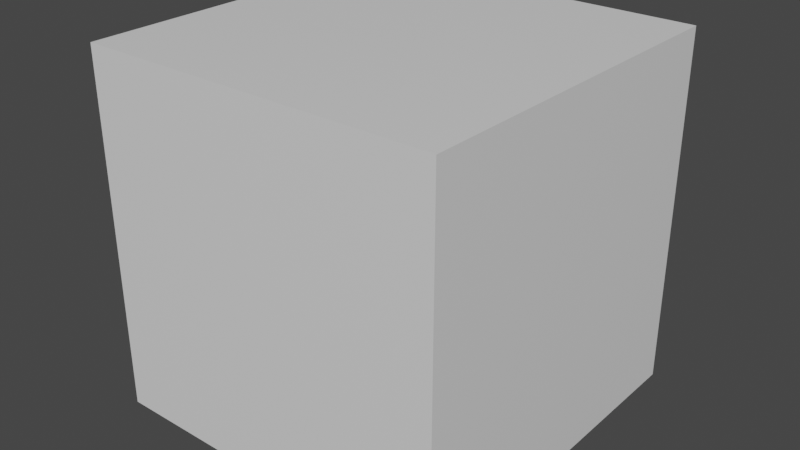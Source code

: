 # Source: Box_6a.blend  (saved by Blender 3.0.42; exported with 4.5.12 LTS)
import bpy
from mathutils import Matrix  # noqa: F401  (used for matrix-valued properties, if any)

bpy.ops.wm.read_factory_settings(use_empty=True)
scene = bpy.context.scene
scene.name = 'Scene'

# ---- collections
col_collection = bpy.data.collections.new('Collection'); scene.collection.children.link(col_collection)

# ---- materials (node trees are filled in below, after node groups)
mat_material = bpy.data.materials.new('Material')
mat_material.alpha_threshold = 0.0
mat_material.use_transparent_shadow = False
mat_material.line_color = (0.0, 0.0, 0.0, 1.0)

# ---- material node trees
mat_material.use_nodes = True; mat_material.node_tree.nodes.clear()
_N = mat_material.node_tree.nodes; _L = mat_material.node_tree.links
n0 = _N.new('ShaderNodeOutputMaterial'); n0.name = 'Material Output'; n0.location = (300, 300)
n1 = _N.new('ShaderNodeBsdfPrincipled'); n1.name = 'Principled BSDF'; n1.location = (10, 300)
n1.distribution = 'GGX'
n1.subsurface_method = 'RANDOM_WALK_SKIN'
n1.inputs[2].default_value = 0.4
n1.inputs[3].default_value = 1.45
n1.inputs[27].default_value = (0.0, 0.0, 0.0, 1.0)
n1.inputs[28].default_value = 1.0
_L.new(n1.outputs[0], n0.inputs[0])
n0.is_active_output = True

# ---- world
world_world = bpy.data.worlds.new('World'); scene.world = world_world
world_world.use_nodes = True; world_world.node_tree.nodes.clear()
_N = world_world.node_tree.nodes; _L = world_world.node_tree.links
n0 = _N.new('ShaderNodeOutputWorld'); n0.name = 'World Output'; n0.location = (300, 300)
n1 = _N.new('ShaderNodeBackground'); n1.name = 'Background'; n1.location = (10, 300)
n1.inputs[0].default_value = (0.05088, 0.05088, 0.05088, 1.0)
_L.new(n1.outputs[0], n0.inputs[0])
n0.is_active_output = True
world_world.color = (0.05088, 0.05088, 0.05088)
world_world.use_sun_shadow = False
world_world.sun_shadow_jitter_overblur = 0.0

# ---- meshes
me_cube = bpy.data.meshes.new('Cube')
me_cube.from_pydata([(2.0, -2.0, 2.0), (0.0, -2.0, 2.0), (2.0, 0.0, 2.0), (0.0, 0.0, 2.0), (2.0, -2.0, 0.0), (0.0, -2.0, 0.0), (2.0, 0.0, 0.0)], [], [(6, 2, 0, 4), (4, 0, 1, 5), (2, 3, 1, 0)])
_uv = me_cube.uv_layers.new(name='UVMap')
_uv.uv.foreach_set('vector', [0.5, 0.625, 0.625, 0.625, 0.625, 0.75, 0.5, 0.75, 0.5, 0.75, 0.625, 0.75, 0.625, 0.875, 0.5, 0.875, 0.625, 0.625, 0.75, 0.625, 0.75, 0.75, 0.625, 0.75])
me_cube.materials.append(mat_material)
me_cube.use_remesh_preserve_volume = False
me_cube.use_remesh_preserve_attributes = False
me_cube.use_mirror_vertex_groups = False
me_cube.update()

# ---- objects
ob_cube = bpy.data.objects.new('Cube', me_cube)

# ---- transforms, parenting, visibility, modifiers, constraints
ob_cube.location = (0.0, 0.0, 0.0)
ob_cube.lock_rotations_4d = False
ob_cube.empty_display_type = 'ARROWS'
ob_cube.lineart.crease_threshold = 0.0
_m = ob_cube.modifiers.new('Mirror', 'MIRROR')
_m = ob_cube.modifiers.new('Mirror.001', 'MIRROR')
_m.use_axis = (False, True, False)
_m = ob_cube.modifiers.new('Mirror.002', 'MIRROR')
_m.use_axis = (False, False, True)

# ---- collection membership
col_collection.objects.link(ob_cube)

# ---- scene / render settings (as saved in the file)
scene.frame_start = 1; scene.frame_end = 250; scene.frame_set(1)
scene.render.engine = 'BLENDER_EEVEE_NEXT'
scene.cycles.sampling_pattern = 'TABULATED_SOBOL'
scene.cycles.use_light_tree = False
scene.view_settings.view_transform = 'Filmic'
bpy.context.view_layer.update()

# ---- added for rendering (the .blend has no active camera and no usable light): camera, sun
cam_auto = bpy.data.cameras.new('AutoCamera')
cam_auto.lens = 50.0
cam_auto.sensor_width = 36.0
cam_auto.clip_end = 1000.0
ob_auto_camera = bpy.data.objects.new('AutoCamera', cam_auto)
scene.collection.objects.link(ob_auto_camera)
ob_auto_camera.location = (6.41014, -7.69217, 5.12812)
ob_auto_camera.rotation_euler = (1.09748, -7.21219e-08, 0.694738)
scene.camera = ob_auto_camera
light_auto_sun = bpy.data.lights.new('AutoSun', 'SUN')
light_auto_sun.energy = 3.0
light_auto_sun.angle = 0.0523599
ob_auto_sun = bpy.data.objects.new('AutoSun', light_auto_sun)
scene.collection.objects.link(ob_auto_sun)
ob_auto_sun.rotation_euler = (0.872665, 0.174533, 0.523599)
bpy.context.view_layer.update()
